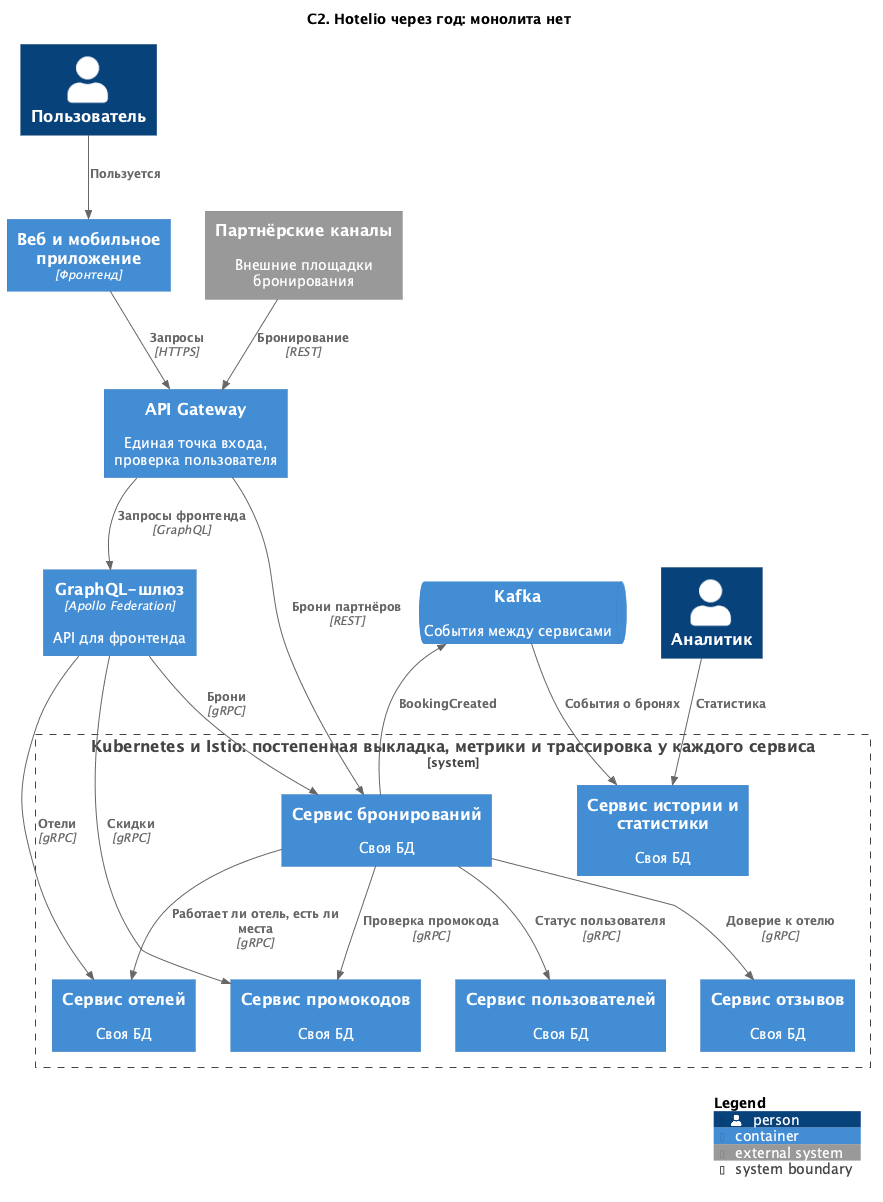

The diagram above was rendered by PlantUML. Its source (embedded in the PNG):
@startuml c2-target
!include <C4/C4_Container>

title C2. Hotelio через год: монолита нет

Person(user, "Пользователь")
Person(analyst, "Аналитик")
System_Ext(partners, "Партнёрские каналы", "Внешние площадки бронирования")

Container(front, "Веб и мобильное приложение", "Фронтенд")
Container(gateway, "API Gateway", "", "Единая точка входа, проверка пользователя")
Container(graphql, "GraphQL-шлюз", "Apollo Federation", "API для фронтенда")

System_Boundary(k8s, "Kubernetes и Istio: постепенная выкладка, метрики и трассировка у каждого сервиса") {
  Container(booking, "Сервис бронирований", "", "Своя БД")
  Container(users, "Сервис пользователей", "", "Своя БД")
  Container(hotels, "Сервис отелей", "", "Своя БД")
  Container(reviews, "Сервис отзывов", "", "Своя БД")
  Container(promos, "Сервис промокодов", "", "Своя БД")
  Container(history, "Сервис истории и статистики", "", "Своя БД")
}
ContainerQueue(kafka, "Kafka", "", "События между сервисами")

Rel(user, front, "Пользуется")
Rel(front, gateway, "Запросы", "HTTPS")
Rel(partners, gateway, "Бронирование", "REST")
Rel(gateway, graphql, "Запросы фронтенда", "GraphQL")
Rel(gateway, booking, "Брони партнёров", "REST")
Rel(graphql, booking, "Брони", "gRPC")
Rel(graphql, hotels, "Отели", "gRPC")
Rel(graphql, promos, "Скидки", "gRPC")
Rel(booking, users, "Статус пользователя", "gRPC")
Rel(booking, hotels, "Работает ли отель, есть ли места", "gRPC")
Rel(booking, reviews, "Доверие к отелю", "gRPC")
Rel(booking, promos, "Проверка промокода", "gRPC")
Rel(booking, kafka, "BookingCreated")
Rel(kafka, history, "События о бронях")
Rel(analyst, history, "Статистика")

SHOW_LEGEND()
@enduml